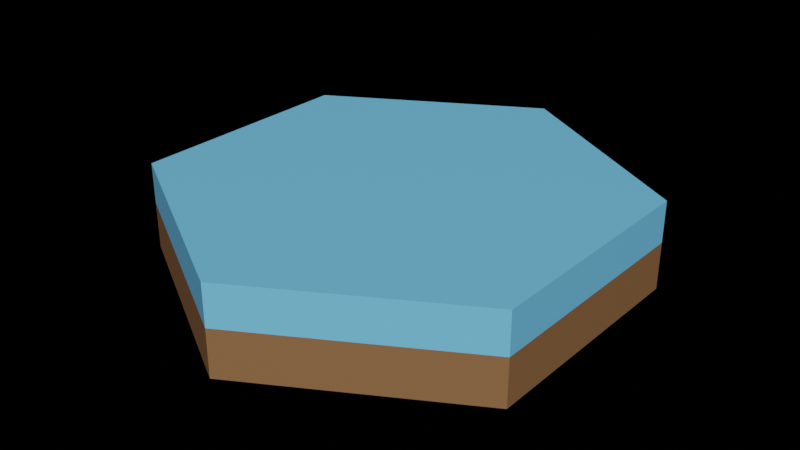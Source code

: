 # Source: water-1.blend  (saved by Blender 2.93.21; exported with 4.5.12 LTS)
import bpy
from mathutils import Matrix  # noqa: F401  (used for matrix-valued properties, if any)

bpy.ops.wm.read_factory_settings(use_empty=True)
scene = bpy.context.scene
scene.name = 'Scene'

# ---- materials (node trees are filled in below, after node groups)
mat_material_014 = bpy.data.materials.new('Material.014')
mat_material_014.use_transparent_shadow = False
mat_material_003 = bpy.data.materials.new('Material.003')
mat_material_003.use_transparent_shadow = False

# ---- material node trees
mat_material_014.use_nodes = True; mat_material_014.node_tree.nodes.clear()
_N = mat_material_014.node_tree.nodes; _L = mat_material_014.node_tree.links
n0 = _N.new('ShaderNodeBsdfPrincipled'); n0.name = 'Principled BSDF'; n0.location = (10, 300)
n0.distribution = 'GGX'
n0.subsurface_method = 'BURLEY'
n0.inputs[0].default_value = (0.2708, 0.1358, 0.05778, 1.0)
n0.inputs[3].default_value = 1.45
n0.inputs[27].default_value = (0.0, 0.0, 0.0, 1.0)
n0.inputs[28].default_value = 1.0
n1 = _N.new('ShaderNodeOutputMaterial'); n1.name = 'Material Output'; n1.location = (300, 300)
_L.new(n0.outputs[0], n1.inputs[0])
n1.is_active_output = True
mat_material_003.use_nodes = True; mat_material_003.node_tree.nodes.clear()
_N = mat_material_003.node_tree.nodes; _L = mat_material_003.node_tree.links
n0 = _N.new('ShaderNodeBsdfPrincipled'); n0.name = 'Principled BSDF'; n0.location = (10, 300)
n0.distribution = 'GGX'
n0.subsurface_method = 'BURLEY'
n0.inputs[0].default_value = (0.1829, 0.6148, 1.0, 1.0)
n0.inputs[3].default_value = 1.45
n0.inputs[27].default_value = (0.0, 0.0, 0.0, 1.0)
n0.inputs[28].default_value = 1.0
n1 = _N.new('ShaderNodeOutputMaterial'); n1.name = 'Material Output'; n1.location = (300, 300)
_L.new(n0.outputs[0], n1.inputs[0])
n1.is_active_output = True

# ---- world
world_world = bpy.data.worlds.new('World'); scene.world = world_world
world_world.use_nodes = True; world_world.node_tree.nodes.clear()
_N = world_world.node_tree.nodes; _L = world_world.node_tree.links
n0 = _N.new('ShaderNodeOutputWorld'); n0.name = 'World Output'; n0.location = (300, 300)
n1 = _N.new('ShaderNodeBackground'); n1.name = 'Background'; n1.location = (10, 300)
n1.inputs[0].default_value = (0.05088, 0.05088, 0.05088, 1.0)
n1.inputs[1].default_value = 0.0
_L.new(n1.outputs[0], n0.inputs[0])
n0.is_active_output = True
world_world.color = (0.05088, 0.05088, 0.05088)
world_world.use_sun_shadow = False
world_world.sun_shadow_jitter_overblur = 0.0

# ---- meshes
me_cylinder_002 = bpy.data.meshes.new('Cylinder.002')
me_cylinder_002.from_pydata([(1.192e-08, 1.0, -1.0), (-1.192e-08, 1.0, 1.0), (0.866, 0.5, -1.0), (0.866, 0.5, 1.0), (0.866, -0.5, -1.0), (0.866, -0.5, 1.0), (-7.55e-08, -1.0, -1.0), (-9.934e-08, -1.0, 1.0), (-0.866, -0.5, -1.0), (-0.866, -0.5, 1.0), (-0.866, 0.5, -1.0), (-0.866, 0.5, 1.0)], [], [(0, 1, 3, 2), (2, 3, 5, 4), (4, 5, 7, 6), (6, 7, 9, 8), (3, 1, 11, 9, 7, 5), (8, 9, 11, 10), (10, 11, 1, 0), (0, 2, 4, 6, 8, 10)])
_uv = me_cylinder_002.uv_layers.new(name='UVMap')
_uv.uv.foreach_set('vector', [1.0, 0.5, 1.0, 1.0, 0.8333, 1.0, 0.8333, 0.5, 0.8333, 0.5, 0.8333, 1.0, 0.6667, 1.0, 0.6667, 0.5, 0.6667, 0.5, 0.6667, 1.0, 0.5, 1.0, 0.5, 0.5, 0.5, 0.5, 0.5, 1.0, 0.3333, 1.0, 0.3333, 0.5, 0.4578, 0.37, 0.25, 0.49, 0.04215, 0.37, 0.04215, 0.13, 0.25, 0.01, 0.4578, 0.13, 0.3333, 0.5, 0.3333, 1.0, 0.1667, 1.0, 0.1667, 0.5, 0.1667, 0.5, 0.1667, 1.0, -8.941e-08, 1.0, -8.941e-08, 0.5, 0.75, 0.49, 0.9578, 0.37, 0.9578, 0.13, 0.75, 0.01, 0.5422, 0.13, 0.5422, 0.37])
me_cylinder_002.materials.append(mat_material_014)
me_cylinder_002.use_remesh_fix_poles = True
me_cylinder_002.use_remesh_preserve_attributes = False
me_cylinder_002.update()
me_cylinder_003 = bpy.data.meshes.new('Cylinder.003')
me_cylinder_003.from_pydata([(1.192e-08, 1.0, -1.0), (0.866, 0.5, -1.0), (0.866, -0.5, -1.0), (-7.55e-08, -1.0, -1.0), (-0.866, -0.5, -1.0), (-0.866, 0.5, -1.0), (-8.941e-09, 1.0, 0.75), (0.866, 0.5, 0.75), (0.866, -0.5, 0.75), (-9.636e-08, -1.0, 0.75), (-0.866, -0.5, 0.75), (-0.866, 0.5, 0.75), (-0.8197, 0.4732, 0.75), (-1.014e-08, 0.9465, 0.75), (-0.8197, -0.4732, 0.75), (-9.288e-08, -0.9465, 0.75), (0.8197, -0.4732, 0.75), (0.8197, 0.4732, 0.75)], [], [(0, 1, 2, 3, 4, 5), (5, 11, 6, 0), (4, 10, 11, 5), (3, 9, 10, 4), (2, 8, 9, 3), (1, 7, 8, 2), (0, 6, 7, 1), (7, 6, 13, 17), (9, 8, 16, 15), (11, 10, 14, 12), (8, 7, 17, 16), (10, 9, 15, 14), (6, 11, 12, 13), (12, 14, 15, 16, 17, 13)])
_uv = me_cylinder_003.uv_layers.new(name='UVMap')
_uv.uv.foreach_set('vector', [0.75, 0.49, 0.9578, 0.37, 0.9578, 0.13, 0.75, 0.01, 0.5422, 0.13, 0.5422, 0.37, 0.1667, 0.5, 0.1667, 0.9375, -8.941e-08, 0.9375, -8.941e-08, 0.5, 0.3333, 0.5, 0.3333, 0.9375, 0.1667, 0.9375, 0.1667, 0.5, 0.5, 0.5, 0.5, 0.9375, 0.3333, 0.9375, 0.3333, 0.5, 0.6667, 0.5, 0.6667, 0.9375, 0.5, 0.9375, 0.5, 0.5, 0.8333, 0.5, 0.8333, 0.9375, 0.6667, 0.9375, 0.6667, 0.5, 1.0, 0.5, 1.0, 0.9375, 0.8333, 0.9375, 0.8333, 0.5, 0.8333, 0.9375, 1.0, 0.9375, 1.0, 0.9375, 0.8333, 0.9375, 0.5, 0.9375, 0.6667, 0.9375, 0.6667, 0.9375, 0.5, 0.9375, 0.1667, 0.9375, 0.3333, 0.9375, 0.3333, 0.9375, 0.1667, 0.9375, 0.6667, 0.9375, 0.8333, 0.9375, 0.8333, 0.9375, 0.6667, 0.9375, 0.3333, 0.9375, 0.5, 0.9375, 0.5, 0.9375, 0.3333, 0.9375, -8.941e-08, 0.9375, 0.1667, 0.9375, 0.1667, 0.9375, -8.941e-08, 0.9375, 0.1667, 0.9375, 0.3333, 0.9375, 0.5, 0.9375, 0.6667, 0.9375, 0.8333, 0.9375, 1.0, 0.9375])
me_cylinder_003.materials.append(mat_material_003)
me_cylinder_003.use_remesh_fix_poles = True
me_cylinder_003.use_remesh_preserve_attributes = False
me_cylinder_003.update()

# ---- objects
ob_cylinder_002 = bpy.data.objects.new('Cylinder.002', me_cylinder_002)
ob_cylinder_001 = bpy.data.objects.new('Cylinder.001', me_cylinder_003)

# ---- transforms, parenting, visibility, modifiers, constraints
ob_cylinder_002.location = (0.0, 0.0, -0.1)
ob_cylinder_002.scale = (1.0, 1.0, 0.1)
ob_cylinder_001.location = (0.0, 0.0, 0.1)
ob_cylinder_001.scale = (1.0, 1.0, 0.1)

# ---- collection membership
scene.collection.objects.link(ob_cylinder_002)
scene.collection.objects.link(ob_cylinder_001)

# ---- scene / render settings (as saved in the file)
scene.frame_start = 1; scene.frame_end = 250; scene.frame_set(0)
scene.render.engine = 'BLENDER_EEVEE_NEXT'
scene.cycles.use_denoising = False
scene.cycles.samples = 128
scene.cycles.sampling_pattern = 'TABULATED_SOBOL'
scene.cycles.use_adaptive_sampling = False
scene.cycles.use_light_tree = False
scene.eevee.use_gtao = True
scene.eevee.use_raytracing = True
scene.view_settings.view_transform = 'Filmic'
bpy.context.view_layer.update()

# ---- added for rendering (the .blend has no active camera and no usable light): camera, sun
cam_auto = bpy.data.cameras.new('AutoCamera')
cam_auto.lens = 50.0
cam_auto.sensor_width = 36.0
cam_auto.clip_end = 1000.0
ob_auto_camera = bpy.data.objects.new('AutoCamera', cam_auto)
scene.collection.objects.link(ob_auto_camera)
ob_auto_camera.location = (2.47238, -2.96686, 1.9654)
ob_auto_camera.rotation_euler = (1.09748, -7.21219e-08, 0.694738)
scene.camera = ob_auto_camera
light_auto_sun = bpy.data.lights.new('AutoSun', 'SUN')
light_auto_sun.energy = 3.0
light_auto_sun.angle = 0.0523599
ob_auto_sun = bpy.data.objects.new('AutoSun', light_auto_sun)
scene.collection.objects.link(ob_auto_sun)
ob_auto_sun.rotation_euler = (0.872665, 0.174533, 0.523599)
bpy.context.view_layer.update()
